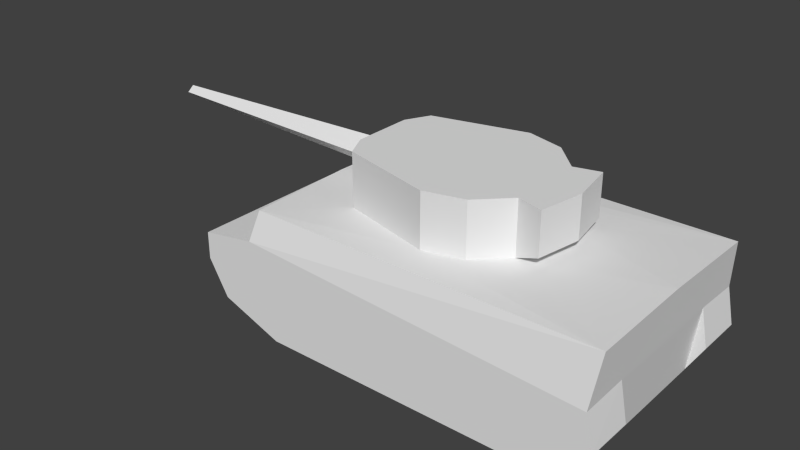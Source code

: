 # Source: pzkpfw_vi_l.blend  (saved by Blender 2.69.0; exported with 4.5.12 LTS)
import bpy
from mathutils import Matrix  # noqa: F401  (used for matrix-valued properties, if any)

bpy.ops.wm.read_factory_settings(use_empty=True)
scene = bpy.context.scene
scene.name = 'Scene'

# ---- collections
col_collection_1 = bpy.data.collections.new('Collection 1'); scene.collection.children.link(col_collection_1)

# ---- materials (node trees are filled in below, after node groups)
mat_material_texture = bpy.data.materials.new('Material Texture')
mat_material_texture.alpha_threshold = 0.0
mat_material_texture.use_transparent_shadow = False
mat_material_texture.roughness = 0.5
mat_material_texture.line_color = (0.0, 0.0, 0.0, 1.0)

# ---- material node trees

# ---- world
world_world = bpy.data.worlds.new('World'); scene.world = world_world
world_world.color = (0.05088, 0.05088, 0.05088)
world_world.use_sun_shadow = False
world_world.sun_shadow_jitter_overblur = 0.0
world_world.cycles.sampling_method = 'MANUAL'
world_world.cycles.sample_map_resolution = 256

# ---- meshes
me_cube = bpy.data.meshes.new('Cube')
me_cube.from_pydata([(-2.3, -1.74, 1.395), (-2.825, -1.74, 0.343), (-3.13, -1.74, 0.86), (-3.13, -1.74, 1.26), (2.9, -1.74, 1.095), (3.01, -1.74, 0.56), (2.775, -1.74, 0.153), (-1.89, -1.74, 1.49e-07), (1.83, -1.74, 1.49e-07), (-2.825, -1.0, 0.343), (-3.13, -1.0, 0.86), (2.9, -1.0, 1.12), (3.01, -1.0, 0.56), (2.775, -1.0, 0.153), (-1.89, -1.0, 2.98e-08), (1.83, -1.0, 2.98e-08), (-2.3, 1.74, 1.395), (-2.825, 1.74, 0.343), (-3.13, 1.74, 0.86), (-3.13, 1.74, 1.26), (2.9, 1.74, 1.095), (3.01, 1.74, 0.56), (2.775, 1.74, 0.153), (-1.89, 1.74, 1.49e-07), (1.83, 1.74, 1.49e-07), (-2.825, 1.0, 0.343), (-3.13, 1.0, 0.86), (2.9, 1.0, 1.12), (3.01, 1.0, 0.56), (2.775, 1.0, 0.153), (-1.89, 1.0, 2.98e-08), (1.83, 1.0, 2.98e-08), (0.13, 1.16, 1.87), (0.13, 1.16, 2.67), (0.71, 1.005, 1.87), (0.71, 1.005, 2.67), (1.135, 0.58, 1.87), (1.135, 0.58, 2.67), (1.135, -0.58, 1.87), (1.135, -0.58, 2.67), (0.71, -1.005, 1.87), (0.71, -1.005, 2.67), (0.13, -1.16, 1.87), (0.13, -1.16, 2.67), (-1.27, -0.81, 1.87), (-1.27, -0.81, 2.67), (-1.27, 0.81, 1.87), (-1.27, 0.81, 2.67), (-5.31, -5.195e-07, 2.231), (-5.31, 0.1008, 2.315), (-5.31, -0.1008, 2.315), (-5.31, -5.139e-07, 2.399), (1.645, -5.215e-08, 2.67), (1.521, -0.6835, 2.67), (1.645, -5.215e-08, 2.04), (1.521, -0.6835, 2.04), (1.521, 0.6835, 2.67), (1.521, 0.6835, 2.04), (-1.45, -9.617e-09, 2.095), (-1.45, 0.22, 2.315), (-1.45, -0.22, 2.315), (-1.45, 2.623e-09, 2.535), (1.29, -5.071e-08, 2.67), (-1.45, 0.45, 2.67), (-1.45, -0.45, 2.67), (-1.45, -0.45, 1.96), (-1.45, 0.45, 1.96), (-3.13, -1.0, 1.26), (2.98, -1.6, 1.83), (-2.218, -1.6, 1.83), (-3.13, 1.0, 1.26), (2.98, 1.6, 1.83), (-2.218, 1.6, 1.83), (-2.3, 0.0, 1.42), (2.98, 0.0, 1.87), (-2.21, 0.0, 1.87)], [], [(26, 25, 9, 10), (47, 45, 43, 33), (32, 33, 35, 34), (40, 41, 43, 42), (42, 43, 45, 44), (46, 47, 33, 32), (54, 52, 53, 55), (57, 56, 52, 54), (59, 63, 66), (64, 60, 65), (59, 61, 63), (46, 44, 65, 66), (44, 45, 64, 65), (39, 38, 55, 53), (2, 3, 67, 10), (42, 69, 68), (8, 4, 0, 7), (9, 0, 10), (70, 67, 73), (11, 0, 9, 14, 15, 13), (44, 46, 75), (36, 37, 56, 57), (55, 38, 54), (45, 47, 63, 64), (47, 46, 66, 63), (63, 61, 64), (59, 66, 58), (60, 64, 61), (62, 39, 53, 52), (37, 62, 52, 56), (58, 60, 50, 48), (59, 58, 48, 49), (33, 43, 41, 39, 62, 37, 35), (38, 36, 54), (0, 4, 68, 69), (40, 68, 38), (44, 75, 69), (36, 38, 74), (11, 68, 4), (69, 42, 44), (27, 29, 31, 30, 25, 16), (42, 68, 40), (25, 26, 16), (34, 36, 71), (46, 72, 75), (0, 73, 67), (16, 20, 27), (72, 46, 32), (16, 19, 70), (32, 34, 71), (16, 70, 73), (74, 27, 71), (48, 50, 51, 49), (61, 59, 49, 51), (34, 35, 37, 36), (38, 39, 41, 40), (54, 36, 57), (9, 1, 2, 10), (12, 5, 6, 13), (74, 71, 36), (15, 8, 7, 14), (14, 7, 1, 9), (0, 67, 10), (13, 6, 8, 15), (25, 26, 18, 17), (16, 23, 17, 18, 19), (60, 61, 51, 50), (28, 29, 22, 21), (20, 21, 22, 24), (27, 20, 71), (31, 30, 23, 24), (29, 31, 24, 22), (0, 11, 4), (26, 70, 19, 18), (32, 71, 72), (30, 25, 17, 23), (27, 28, 21, 20), (70, 26, 10, 67), (24, 23, 16, 20), (0, 3, 2, 1, 7), (11, 4, 5, 12), (16, 72, 71, 20), (4, 8, 6, 5), (65, 60, 58), (58, 66, 65), (15, 31, 29, 13), (9, 25, 30, 14), (11, 27, 74), (14, 30, 15), (12, 13, 11), (73, 0, 69, 75), (13, 29, 27, 11), (29, 28, 27), (30, 31, 15), (38, 68, 74), (0, 67, 3), (11, 74, 68), (73, 75, 72, 16), (16, 26, 70)])
_uv = me_cube.uv_layers.new(name='UVMap')
_uv.uv.foreach_set('vector', [0.7456, 0.7453, 0.7021, 0.7453, 0.7021, 0.5427, 0.7456, 0.5427, 0.1092, 0.9546, 0.1092, 0.7909, 0.251, 0.7555, 0.251, 0.9905, 0.00986, 0.2651, 0.09091, 0.2651, 0.09091, 0.3259, 0.009857, 0.3259, 0.00986, 0.5693, 0.0909, 0.5693, 0.09091, 0.6301, 0.009864, 0.6301, 0.009864, 0.6301, 0.09091, 0.6301, 0.09092, 0.7763, 0.009872, 0.7763, 0.009868, 0.1189, 0.09092, 0.1189, 0.09091, 0.2651, 0.00986, 0.2651, 0.1114, 0.4495, 0.1752, 0.4495, 0.1752, 0.5188, 0.1114, 0.5188, 0.1114, 0.3803, 0.1752, 0.3803, 0.1752, 0.4495, 0.1114, 0.4495, 0.05495, 0.8953, 0.09092, 0.9186, 0.01899, 0.9186, 0.09092, 0.8274, 0.05495, 0.8507, 0.01899, 0.8274, 0.05495, 0.8953, 0.07071, 0.8887, 0.09092, 0.9186, 0.4424, 0.8223, 0.4424, 0.9236, 0.4242, 0.9186, 0.4242, 0.8274, 0.009712, 0.7913, 0.09092, 0.7913, 0.09092, 0.8274, 0.01899, 0.8274, 0.1752, 0.5593, 0.1114, 0.5593, 0.1114, 0.5188, 0.1752, 0.5188, 0.6573, 0.0575, 0.6882, 0.0575, 0.6882, 0.0004049, 0.6573, 0.0004049, 0.6266, 0.6193, 0.5808, 0.8585, 0.5832, 0.3298, 0.8724, 0.06754, 0.9808, 0.1784, 0.4542, 0.2088, 0.4957, 0.06754, 0.4181, 0.67, 0.474, 0.6417, 0.4424, 0.6886, 0.8475, 0.9921, 0.6402, 0.9918, 0.744, 0.905, 0.4571, 0.3478, 0.474, 0.6417, 0.4181, 0.67, 0.4181, 0.564, 0.4181, 0.458, 0.4181, 0.3519, 0.6619, 0.7619, 0.8267, 0.7622, 0.7441, 0.8581, 0.1114, 0.3398, 0.1752, 0.3398, 0.1752, 0.3803, 0.1114, 0.3803, 0.02708, 0.3868, 0.02708, 0.3868, 0.02708, 0.4476, 0.1092, 0.7909, 0.1092, 0.9546, 0.09092, 0.9186, 0.09092, 0.8274, 0.09092, 0.9547, 0.009072, 0.9547, 0.01899, 0.9186, 0.09092, 0.9186, 0.09092, 0.9186, 0.07724, 0.873, 0.09092, 0.8274, 0.05495, 0.8953, 0.01899, 0.9186, 0.0392, 0.8887, 0.05495, 0.8507, 0.09092, 0.8274, 0.07071, 0.8572, 0.3685, 0.873, 0.3527, 0.8142, 0.3919, 0.8037, 0.4045, 0.873, 0.3527, 0.9317, 0.3685, 0.873, 0.4045, 0.873, 0.3919, 0.9422, 0.2656, 0.7026, 0.2879, 0.7026, 0.2879, 0.3113, 0.2821, 0.3113, 0.2879, 0.7026, 0.2656, 0.7026, 0.2821, 0.3113, 0.2879, 0.3113, 0.251, 0.9905, 0.251, 0.7555, 0.3097, 0.7712, 0.3527, 0.8142, 0.3685, 0.873, 0.3527, 0.9317, 0.3097, 0.9747, 0.02708, 0.3868, 0.02708, 0.5084, 0.02708, 0.4476, 0.5343, 0.8667, 0.507, 0.3376, 0.5832, 0.3298, 0.5808, 0.8585, 0.6428, 0.5603, 0.5832, 0.3298, 0.6861, 0.5173, 0.6619, 0.7619, 0.7441, 0.8581, 0.5808, 0.8585, 0.8033, 0.5177, 0.6861, 0.5173, 0.745, 0.3311, 0.6427, 0.2547, 0.5832, 0.3298, 0.5666, 0.2543, 0.5808, 0.8585, 0.6266, 0.6193, 0.6619, 0.7619, 0.4571, 0.3478, 0.4181, 0.3519, 0.4181, 0.458, 0.4181, 0.564, 0.4181, 0.67, 0.474, 0.6417, 0.6266, 0.6193, 0.5832, 0.3298, 0.6428, 0.5603, 0.4181, 0.67, 0.4424, 0.6886, 0.474, 0.6417, 0.8465, 0.5608, 0.8033, 0.5177, 0.9069, 0.3304, 0.8267, 0.7622, 0.9074, 0.8591, 0.7441, 0.8581, 0.5664, 0.9042, 0.744, 0.905, 0.6402, 0.9918, 0.4571, 0.3478, 0.474, 0.6417, 0.474, 0.6417, 0.9074, 0.8591, 0.8267, 0.7622, 0.8624, 0.6199, 0.9238, 0.9044, 0.9243, 0.9917, 0.8475, 0.9921, 0.8624, 0.6199, 0.8465, 0.5608, 0.9069, 0.3304, 0.9238, 0.9044, 0.8475, 0.9921, 0.744, 0.905, 0.745, 0.3311, 0.8477, 0.2551, 0.9069, 0.3304, 0.2701, 0.2753, 0.2879, 0.2553, 0.3052, 0.2753, 0.2879, 0.2961, 0.3102, 0.7026, 0.2879, 0.7026, 0.2879, 0.3113, 0.2938, 0.3113, 0.009857, 0.3259, 0.09091, 0.3259, 0.0909, 0.3868, 0.02708, 0.3868, 0.02708, 0.5084, 0.0909, 0.5084, 0.0909, 0.5693, 0.00986, 0.5693, 0.02708, 0.4476, 0.02708, 0.5084, 0.02708, 0.5084, 0.611, 0.0004047, 0.611, 0.0575, 0.6573, 0.0575, 0.6573, 0.0004049, 0.9559, 0.0004042, 0.9559, 0.0575, 0.9196, 0.0575, 0.9196, 0.0004043, 0.745, 0.3311, 0.9069, 0.3304, 0.8033, 0.5177, 0.8458, 0.0004044, 0.8458, 0.0575, 0.5588, 0.0575, 0.5588, 0.0004046, 0.5588, 0.0004046, 0.5588, 0.0575, 0.611, 0.0575, 0.611, 0.0004047, 0.474, 0.6417, 0.465, 0.6886, 0.4424, 0.6886, 0.9196, 0.0004043, 0.9196, 0.0575, 0.8458, 0.0575, 0.8458, 0.0004044, 0.611, 0.05732, 0.6573, 0.0573, 0.6573, 0.0002106, 0.611, 0.0002266, 0.4542, 0.2088, 0.4957, 0.06754, 0.401, 0.1023, 0.3701, 0.1546, 0.3701, 0.1951, 0.2879, 0.7026, 0.3102, 0.7026, 0.2938, 0.3113, 0.2879, 0.3113, 0.9559, 0.05748, 0.9196, 0.05747, 0.9197, 0.000376, 0.9559, 0.0003882, 0.9808, 0.1784, 0.9919, 0.1243, 0.9681, 0.08303, 0.8724, 0.06754, 0.8477, 0.2551, 0.9237, 0.255, 0.9069, 0.3304, 0.8458, 0.05744, 0.5588, 0.05735, 0.5588, 0.0002529, 0.8458, 0.0003509, 0.9196, 0.05747, 0.8458, 0.05744, 0.8458, 0.0003509, 0.9197, 0.000376, 0.4571, 0.3478, 0.474, 0.6417, 0.474, 0.6417, 0.6573, 0.0573, 0.6882, 0.05729, 0.6882, 0.0002, 0.6573, 0.0002106, 0.8624, 0.6199, 0.9069, 0.3304, 0.9074, 0.8591, 0.5588, 0.05735, 0.611, 0.05732, 0.611, 0.0002266, 0.5588, 0.0002529, 0.9999, 0.0575, 0.9559, 0.05748, 0.9559, 0.0003882, 0.9981, 0.0004025, 0.7861, 0.7453, 0.7456, 0.7453, 0.7456, 0.5427, 0.7861, 0.5427, 0.8724, 0.06754, 0.4957, 0.06754, 0.4542, 0.2088, 0.9808, 0.1784, 0.4542, 0.2088, 0.3701, 0.1951, 0.3701, 0.1546, 0.401, 0.1023, 0.4957, 0.06754, 0.9999, 0.0004029, 0.998, 0.0575, 0.9559, 0.0575, 0.9559, 0.0004042, 0.9539, 0.8675, 0.9074, 0.8591, 0.9069, 0.3304, 0.983, 0.3385, 0.9808, 0.1784, 0.8724, 0.06754, 0.9681, 0.08303, 0.9919, 0.1243, 0.01899, 0.8274, 0.05495, 0.8507, 0.0392, 0.8572, 0.03267, 0.873, 0.01899, 0.9186, 0.01899, 0.8274, 0.4127, 0.5596, 0.4127, 0.5596, 0.4127, 0.6656, 0.4127, 0.6656, 0.4127, 0.3476, 0.4127, 0.3476, 0.4127, 0.4536, 0.4127, 0.4536, 0.6427, 0.2547, 0.8477, 0.2551, 0.745, 0.3311, 0.4127, 0.4536, 0.4127, 0.4536, 0.4127, 0.5596, 0.4593, 0.03173, 0.4459, 0.02449, 0.4497, 0.06469, 0.744, 0.905, 0.5664, 0.9042, 0.5808, 0.8585, 0.7441, 0.8581, 0.6425, 0.1832, 0.8482, 0.1836, 0.8477, 0.2551, 0.6427, 0.2547, 0.4459, 0.02449, 0.4593, 0.03173, 0.4497, 0.06469, 0.4127, 0.4536, 0.4127, 0.5596, 0.4127, 0.5596, 0.6861, 0.5173, 0.5832, 0.3298, 0.745, 0.3311, 0.5664, 0.9042, 0.6402, 0.9918, 0.5634, 0.991, 0.6427, 0.2547, 0.745, 0.3311, 0.5832, 0.3298, 0.744, 0.905, 0.7441, 0.8581, 0.9074, 0.8591, 0.9238, 0.9044, 0.474, 0.6417, 0.4424, 0.6886, 0.465, 0.6886])
me_cube.materials.append(mat_material_texture)
me_cube.use_remesh_preserve_volume = False
me_cube.use_remesh_preserve_attributes = False
me_cube.use_mirror_vertex_groups = False
me_cube.update()

# ---- objects
ob_low = bpy.data.objects.new('Low', me_cube)

# ---- transforms, parenting, visibility, modifiers, constraints
ob_low.location = (0.0, 0.0, 0.0)
ob_low.lineart.crease_threshold = 0.0

# ---- collection membership
col_collection_1.objects.link(ob_low)

# ---- scene / render settings (as saved in the file)
scene.frame_start = 1; scene.frame_end = 250; scene.frame_set(1)
scene.render.engine = 'BLENDER_EEVEE_NEXT'
scene.render.image_settings.compression = 90
scene.render.resolution_percentage = 50
scene.render.dither_intensity = 0.0
scene.cycles.use_denoising = False
scene.cycles.samples = 10
scene.cycles.sampling_pattern = 'TABULATED_SOBOL'
scene.cycles.light_sampling_threshold = 0.0
scene.cycles.use_adaptive_sampling = False
scene.cycles.use_light_tree = False
scene.cycles.blur_glossy = 0.0
scene.cycles.volume_bounces = 1
scene.cycles.pixel_filter_type = 'GAUSSIAN'
scene.cycles.sample_clamp_indirect = 0.0
scene.view_settings.view_transform = 'Standard'
bpy.context.view_layer.update()

# ---- added for rendering (the .blend has no active camera and no usable light): camera, sun
cam_auto = bpy.data.cameras.new('AutoCamera')
cam_auto.lens = 50.0
cam_auto.sensor_width = 36.0
cam_auto.clip_end = 1000.0
ob_auto_camera = bpy.data.objects.new('AutoCamera', cam_auto)
scene.collection.objects.link(ob_auto_camera)
ob_auto_camera.location = (7.55212, -10.4425, 8.29669)
ob_auto_camera.rotation_euler = (1.09748, -7.21219e-08, 0.694738)
scene.camera = ob_auto_camera
light_auto_sun = bpy.data.lights.new('AutoSun', 'SUN')
light_auto_sun.energy = 3.0
light_auto_sun.angle = 0.0523599
ob_auto_sun = bpy.data.objects.new('AutoSun', light_auto_sun)
scene.collection.objects.link(ob_auto_sun)
ob_auto_sun.rotation_euler = (0.872665, 0.174533, 0.523599)
bpy.context.view_layer.update()

